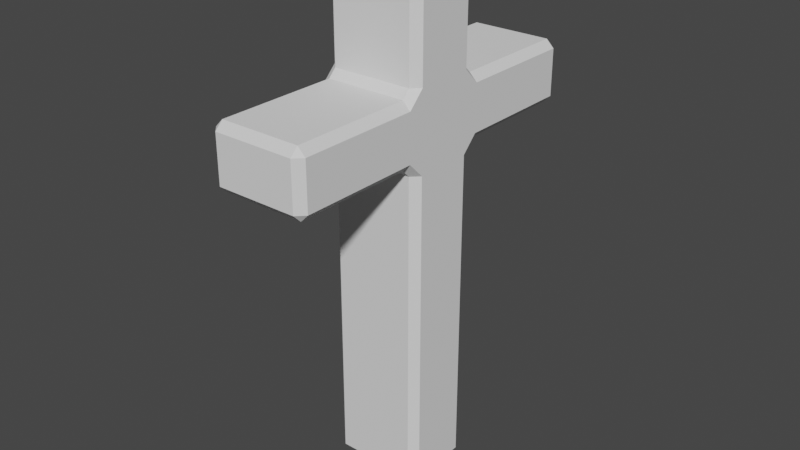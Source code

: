 # Source: Kors.blend  (saved by Blender 2.82.7; exported with 4.5.12 LTS)
import bpy
from mathutils import Matrix  # noqa: F401  (used for matrix-valued properties, if any)

bpy.ops.wm.read_factory_settings(use_empty=True)
scene = bpy.context.scene
scene.name = 'Scene'

# ---- collections
col_collection = bpy.data.collections.new('Collection'); scene.collection.children.link(col_collection)

# ---- world
world_world = bpy.data.worlds.new('World'); scene.world = world_world
world_world.use_nodes = True; world_world.node_tree.nodes.clear()
_N = world_world.node_tree.nodes; _L = world_world.node_tree.links
n0 = _N.new('ShaderNodeOutputWorld'); n0.name = 'World Output'; n0.location = (300, 300)
n1 = _N.new('ShaderNodeBackground'); n1.name = 'Background'; n1.location = (10, 300)
n1.inputs[0].default_value = (0.05088, 0.05088, 0.05088, 1.0)
_L.new(n1.outputs[0], n0.inputs[0])
n0.is_active_output = True
world_world.color = (0.05088, 0.05088, 0.05088)
world_world.use_sun_shadow = False
world_world.sun_shadow_jitter_overblur = 0.0

# ---- meshes
me_cube_001 = bpy.data.meshes.new('Cube.001')
me_cube_001.from_pydata([(-1.0, -0.7681, -1.0), (-1.0, -0.7681, 9.539), (-1.0, 0.7681, -1.0), (-1.0, 0.7681, 9.539), (1.0, -0.7681, -1.0), (1.0, -0.7681, 9.539), (1.0, 0.7681, -1.0), (1.0, 0.7681, 9.539), (-1.0, -0.7681, 5.946), (-1.0, -0.7681, 7.241), (-1.0, 0.7681, 7.241), (-1.0, 0.7681, 5.946), (1.0, 0.7681, 7.241), (1.0, 0.7681, 5.946), (1.0, -0.7681, 7.241), (1.0, -0.7681, 5.946), (-1.0, -3.588, 5.946), (-1.0, -3.588, 7.241), (-1.0, 3.588, 7.241), (-1.0, 3.588, 5.946), (1.0, 3.588, 7.241), (1.0, 3.588, 5.946), (1.0, -3.588, 7.241), (1.0, -3.588, 5.946)], [], [(9, 1, 3, 10), (10, 3, 7, 12), (12, 7, 5, 14), (14, 5, 1, 9), (2, 6, 4, 0), (7, 3, 1, 5), (4, 15, 8, 0), (10, 12, 20, 18), (6, 13, 15, 4), (13, 12, 14, 15), (2, 11, 13, 6), (8, 15, 23, 16), (0, 8, 11, 2), (8, 9, 10, 11), (23, 22, 17, 16), (19, 18, 20, 21), (14, 9, 17, 22), (15, 14, 22, 23), (12, 13, 21, 20), (11, 10, 18, 19), (13, 11, 19, 21), (9, 8, 16, 17)])
_uv = me_cube_001.uv_layers.new(name='UVMap')
_uv.uv.foreach_set('vector', [0.5417, 0.0, 0.625, 0.0, 0.625, 0.25, 0.5417, 0.25, 0.5417, 0.25, 0.625, 0.25, 0.625, 0.5, 0.5417, 0.5, 0.5417, 0.5, 0.625, 0.5, 0.625, 0.75, 0.5417, 0.75, 0.5417, 0.75, 0.625, 0.75, 0.625, 1.0, 0.5417, 1.0, 0.125, 0.5, 0.375, 0.5, 0.375, 0.75, 0.125, 0.75, 0.625, 0.5, 0.875, 0.5, 0.875, 0.75, 0.625, 0.75, 0.375, 0.75, 0.4583, 0.75, 0.4583, 1.0, 0.375, 1.0, 0.5417, 0.25, 0.5417, 0.5, 0.5417, 0.5, 0.5417, 0.25, 0.375, 0.5, 0.4583, 0.5, 0.4583, 0.75, 0.375, 0.75, 0.4583, 0.5, 0.5417, 0.5, 0.5417, 0.75, 0.4583, 0.75, 0.375, 0.25, 0.4583, 0.25, 0.4583, 0.5, 0.375, 0.5, 0.4583, 1.0, 0.4583, 0.75, 0.4583, 0.75, 0.4583, 1.0, 0.375, 0.0, 0.4583, 0.0, 0.4583, 0.25, 0.375, 0.25, 0.4583, 0.0, 0.5417, 0.0, 0.5417, 0.25, 0.4583, 0.25, 0.4583, 0.75, 0.5417, 0.75, 0.5417, 1.0, 0.4583, 1.0, 0.4583, 0.25, 0.5417, 0.25, 0.5417, 0.5, 0.4583, 0.5, 0.5417, 0.75, 0.5417, 1.0, 0.5417, 1.0, 0.5417, 0.75, 0.4583, 0.75, 0.5417, 0.75, 0.5417, 0.75, 0.4583, 0.75, 0.5417, 0.5, 0.4583, 0.5, 0.4583, 0.5, 0.5417, 0.5, 0.4583, 0.25, 0.5417, 0.25, 0.5417, 0.25, 0.4583, 0.25, 0.4583, 0.5, 0.4583, 0.25, 0.4583, 0.25, 0.4583, 0.5, 0.5417, 0.0, 0.4583, 0.0, 0.4583, 0.0, 0.5417, 0.0])
me_cube_001.use_remesh_fix_poles = True
me_cube_001.use_remesh_preserve_attributes = False
me_cube_001.use_mirror_vertex_groups = False
me_cube_001.update()

# ---- objects
ob_cube = bpy.data.objects.new('Cube', me_cube_001)

# ---- transforms, parenting, visibility, modifiers, constraints
ob_cube.location = (0.0, 0.0, 0.0)
ob_cube.lineart.crease_threshold = 0.0
_m = ob_cube.modifiers.new('Subdivision', 'SUBSURF')
_m.uv_smooth = 'PRESERVE_CORNERS'
_m.subdivision_type = 'SIMPLE'
_m.levels = 3
_m.render_levels = 3
_m.show_only_control_edges = False
_m = ob_cube.modifiers.new('Bevel', 'BEVEL')
_m.width = 0.5
_m.width_pct = 0.5
_m.face_strength_mode = 'FSTR_ALL'
_m.miter_outer = 'MITER_ARC'

# ---- collection membership
col_collection.objects.link(ob_cube)

# ---- scene / render settings (as saved in the file)
scene.frame_start = 1; scene.frame_end = 250; scene.frame_set(1)
scene.render.engine = 'BLENDER_EEVEE_NEXT'
scene.cycles.use_denoising = False
scene.cycles.samples = 128
scene.cycles.sampling_pattern = 'TABULATED_SOBOL'
scene.cycles.use_adaptive_sampling = False
scene.cycles.use_light_tree = False
scene.view_settings.view_transform = 'Filmic'
bpy.context.view_layer.update()

# ---- added for rendering (the .blend has no active camera and no usable light): camera, sun
cam_auto = bpy.data.cameras.new('AutoCamera')
cam_auto.lens = 50.0
cam_auto.sensor_width = 36.0
cam_auto.clip_end = 1000.0
ob_auto_camera = bpy.data.objects.new('AutoCamera', cam_auto)
scene.collection.objects.link(ob_auto_camera)
ob_auto_camera.location = (11.9411, -14.3293, 13.8223)
ob_auto_camera.rotation_euler = (1.09748, -7.21219e-08, 0.694738)
scene.camera = ob_auto_camera
light_auto_sun = bpy.data.lights.new('AutoSun', 'SUN')
light_auto_sun.energy = 3.0
light_auto_sun.angle = 0.0523599
ob_auto_sun = bpy.data.objects.new('AutoSun', light_auto_sun)
scene.collection.objects.link(ob_auto_sun)
ob_auto_sun.rotation_euler = (0.872665, 0.174533, 0.523599)
bpy.context.view_layer.update()
